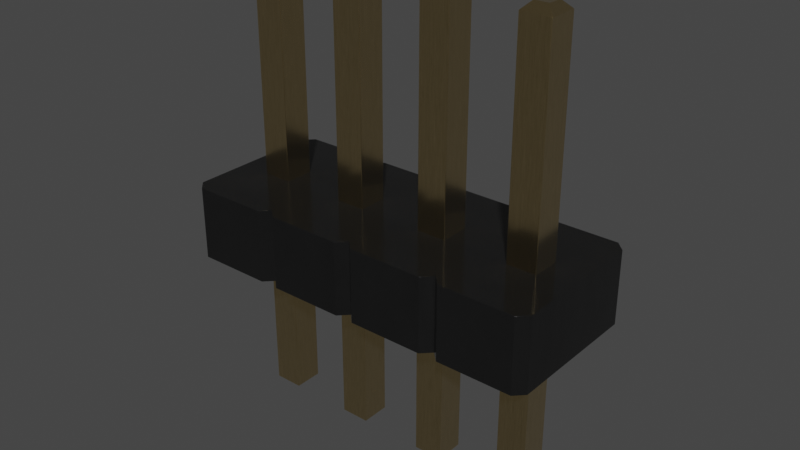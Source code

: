 # Source: PinHeader_1x4_P1.27mm_Drill0.7mm.blend  (saved by Blender 4.1.23; exported with 4.5.12 LTS)
import bpy
from mathutils import Matrix  # noqa: F401  (used for matrix-valued properties, if any)

bpy.ops.wm.read_factory_settings(use_empty=True)
scene = bpy.context.scene
scene.name = 'Scene'

# ---- collections
col_collection = bpy.data.collections.new('Collection'); scene.collection.children.link(col_collection)

# ---- materials (node trees are filled in below, after node groups)
mat_plastic_glossy_black = bpy.data.materials.new('plastic_glossy_black')
mat_plastic_glossy_black.alpha_threshold = 0.0
mat_plastic_glossy_black.use_transparent_shadow = False
mat_plastic_glossy_black.preview_render_type = 'CUBE'
mat_plastic_glossy_black.diffuse_color = (0.001296, 0.002578, 0.001683, 1.0)
mat_plastic_glossy_black.specular_color = (0.01, 0.03, 0.01)
mat_plastic_glossy_black.roughness = 0.5
mat_metal_goldpins_1 = bpy.data.materials.new('metal_goldpins_1')
mat_metal_goldpins_1.alpha_threshold = 0.0
mat_metal_goldpins_1.use_transparent_shadow = False
mat_metal_goldpins_1.preview_render_type = 'CUBE'
mat_metal_goldpins_1.diffuse_color = (0.5, 0.4018, 0.08046, 1.0)
mat_metal_goldpins_1.specular_color = (0.01, 0.05, 0.01)
mat_metal_goldpins_1.roughness = 0.5

# ---- node groups
ng_plastic_glossy_black_node_group = bpy.data.node_groups.new('Plastic_Glossy_Black_Node_Group', 'ShaderNodeTree')
_s = ng_plastic_glossy_black_node_group.interface.new_socket(name='BSDF', in_out='OUTPUT', socket_type='NodeSocketShader')
_s = ng_plastic_glossy_black_node_group.interface.new_socket(name='tmp_viewer', in_out='OUTPUT', socket_type='NodeSocketShader')
_s = ng_plastic_glossy_black_node_group.interface.new_socket(name='Color', in_out='INPUT', socket_type='NodeSocketColor')
_s = ng_plastic_glossy_black_node_group.interface.new_socket(name='Alpha_Value', in_out='INPUT', socket_type='NodeSocketFloat')
_N = ng_plastic_glossy_black_node_group.nodes; _L = ng_plastic_glossy_black_node_group.links
n0 = _N.new('NodeGroupOutput'); n0.name = 'Group Output'; n0.location = (1118, 157)
n1 = _N.new('NodeGroupInput'); n1.name = 'Group Input'; n1.location = (-449, 228)
n2 = _N.new('ShaderNodeBsdfPrincipled'); n2.name = 'Principled BSDF'; n2.location = (762, 54)
n2.distribution = 'GGX'
n2.subsurface_method = 'BURLEY'
n2.inputs[1].default_value = 0.137
n2.inputs[3].default_value = 1.45
n2.inputs[27].default_value = (0.0, 0.0, 0.0, 1.0)
n2.inputs[28].default_value = 1.0
n3 = _N.new('ShaderNodeTexNoise'); n3.name = 'Noise Texture'; n3.location = (-72, -122)
n3.inputs[2].default_value = 3.1
n3.inputs[3].default_value = 5.2
n3.inputs[4].default_value = 0.64
n4 = _N.new('ShaderNodeBump'); n4.name = 'Bump'; n4.location = (266, -336)
n4.inputs[0].default_value = 0.06167
n4.inputs[1].default_value = 0.1
n4.inputs[2].default_value = 1.0
n5 = _N.new('ShaderNodeMapping'); n5.name = 'Mapping'; n5.location = (-267, -126)
n6 = _N.new('ShaderNodeTexCoord'); n6.name = 'Texture Coordinate'; n6.location = (-447, -178)
n7 = _N.new('ShaderNodeMix'); n7.name = 'Mix'; n7.location = (273, 133)
n7.data_type = 'RGBA'
n8 = _N.new('ShaderNodeValue'); n8.name = 'Value'; n8.location = (-465, -33)
n8.outputs[0].default_value = 0.5
n9 = _N.new('ShaderNodeMath'); n9.name = 'Math'; n9.location = (-195, 59)
n9.operation = 'MULTIPLY'
n10 = _N.new('ShaderNodeMix'); n10.name = 'Mix.001'; n10.location = (269, -134)
n10.inputs[3].default_value = 0.3
_L.new(n6.outputs[0], n5.inputs[0])
_L.new(n5.outputs[0], n3.inputs[0])
_L.new(n3.outputs[0], n4.inputs[3])
_L.new(n2.outputs[0], n0.inputs[0])
_L.new(n1.outputs[1], n2.inputs[4])
_L.new(n9.outputs[0], n7.inputs[7])
_L.new(n8.outputs[0], n9.inputs[1])
_L.new(n1.outputs[0], n9.inputs[0])
_L.new(n3.outputs[0], n7.inputs[0])
_L.new(n1.outputs[0], n7.inputs[6])
_L.new(n7.outputs[2], n2.inputs[0])
_L.new(n2.outputs[0], n0.inputs[1])
_L.new(n10.outputs[0], n2.inputs[2])
_L.new(n3.outputs[0], n10.inputs[0])
_L.new(n4.outputs[0], n2.inputs[5])
n0.is_active_output = True

# ---- material node trees
mat_plastic_glossy_black.use_nodes = True; mat_plastic_glossy_black.node_tree.nodes.clear()
_N = mat_plastic_glossy_black.node_tree.nodes; _L = mat_plastic_glossy_black.node_tree.links
n0 = _N.new('ShaderNodeOutputMaterial'); n0.name = 'Material Output'; n0.location = (63, -41)
n1 = _N.new('ShaderNodeGroup'); n1.name = 'Group'; n1.location = (-350, -43)
n1.label = 'Plastic_Glossy_Black'
n1.width = 264
n1.node_tree = ng_plastic_glossy_black_node_group
n2 = _N.new('ShaderNodeRGB'); n2.name = 'RGB'; n2.location = (-662, -19)
n2.label = 'Plastic_Color'
n2.outputs[0].default_value = (0.013, 0.013, 0.013, 1.0)
n3 = _N.new('ShaderNodeValue'); n3.name = 'Value.001'; n3.location = (-664, -214)
n3.label = 'Alpha_Value'
n3.outputs[0].default_value = 1.0
_L.new(n2.outputs[0], n1.inputs[0])
_L.new(n3.outputs[0], n1.inputs[1])
_L.new(n1.outputs[1], n0.inputs[0])
n0.is_active_output = True
mat_metal_goldpins_1.use_nodes = True; mat_metal_goldpins_1.node_tree.nodes.clear()
_N = mat_metal_goldpins_1.node_tree.nodes; _L = mat_metal_goldpins_1.node_tree.links
n0 = _N.new('ShaderNodeOutputMaterial'); n0.name = 'Material Output'; n0.location = (398, 300)
n1 = _N.new('ShaderNodeBsdfPrincipled'); n1.name = 'Principled BSDF'; n1.location = (108, 300)
n1.distribution = 'GGX'
n1.subsurface_method = 'BURLEY'
n1.inputs[1].default_value = 1.0
n1.inputs[2].default_value = 0.1841
n1.inputs[3].default_value = 1.45
n1.inputs[8].default_value = 1.0
n1.inputs[10].default_value = 0.02727
n1.inputs[13].default_value = 0.475
n1.inputs[20].default_value = 0.2891
n1.inputs[24].default_value = 0.03545
n1.inputs[27].default_value = (0.0, 0.0, 0.0, 1.0)
n1.inputs[28].default_value = 1.0
n2 = _N.new('ShaderNodeMapping'); n2.name = 'Mapping'; n2.location = (-783, 233)
n2.vector_type = 'VECTOR'
n2.inputs[3].default_value = (29.8, 40.0, 1.0)
n3 = _N.new('ShaderNodeTexCoord'); n3.name = 'Texture Coordinate'; n3.location = (-1071, 295)
n4 = _N.new('ShaderNodeTexNoise'); n4.name = 'Noise Texture'; n4.location = (-553, 188)
n4.inputs[3].default_value = 13.2
n4.inputs[4].default_value = 0.8833
n4.inputs[8].default_value = 4.0
n5 = _N.new('ShaderNodeValToRGB'); n5.name = 'ColorRamp'; n5.location = (-286, 264)
while len(n5.color_ramp.elements) > 1: n5.color_ramp.elements.remove(n5.color_ramp.elements[-1])
n5.color_ramp.elements[0].position = 0.3295; n5.color_ramp.elements[0].color = (0.9756, 0.7616, 0.4151, 1.0)
_e = n5.color_ramp.elements.new(0.8); _e.color = (0.2997, 0.2211, 0.05513, 1.0)
n6 = _N.new('ShaderNodeMix'); n6.name = 'Mix'; n6.location = (-62, 180)
n6.data_type = 'RGBA'
n6.inputs[0].default_value = 0.02727
n6.inputs[7].default_value = (0.5518, 0.2626, 0.03915, 1.0)
_L.new(n1.outputs[0], n0.inputs[0])
_L.new(n2.outputs[0], n4.inputs[0])
_L.new(n3.outputs[0], n2.inputs[0])
_L.new(n4.outputs[0], n5.inputs[0])
_L.new(n5.outputs[0], n6.inputs[6])
_L.new(n6.outputs[2], n1.inputs[0])
n0.is_active_output = True

# ---- world
world_world = bpy.data.worlds.new('World'); scene.world = world_world
world_world.use_nodes = True; world_world.node_tree.nodes.clear()
_N = world_world.node_tree.nodes; _L = world_world.node_tree.links
n0 = _N.new('ShaderNodeOutputWorld'); n0.name = 'World Output'; n0.location = (300, 300)
n1 = _N.new('ShaderNodeBackground'); n1.name = 'Background'; n1.location = (10, 300)
n1.inputs[0].default_value = (0.05088, 0.05088, 0.05088, 1.0)
_L.new(n1.outputs[0], n0.inputs[0])
n0.is_active_output = True
world_world.color = (0.05088, 0.05088, 0.05088)
world_world.use_sun_shadow = False
world_world.sun_shadow_jitter_overblur = 0.0

# ---- meshes
me_shape_9_indexedfaceset_001 = bpy.data.meshes.new('SHAPE_9_IndexedFaceSet.001')
me_shape_9_indexedfaceset_001.from_pydata([(-0.4134, -0.3, 0.0), (-0.3634, 0.25, 0.3937), (0.3634, 0.25, 0.3937), (-0.3634, 0.25, 0.0), (-0.4134, -0.2, 0.3937), (-0.4134, -0.2, 0.0), (-0.4134, 0.2, 0.0), (0.3634, -1.75, 0.0), (0.4134, -1.3, 0.0), (0.3634, -1.25, 0.0), (0.4134, -1.2, 0.0), (0.4134, -0.7, 0.0), (0.4134, 0.2, 0.0), (0.3634, 0.25, 0.0), (0.07874, -1.579, 0.0), (-0.07874, -1.579, 0.0), (-0.07874, -1.421, 0.0), (0.07874, -0.07874, 0.0), (0.07874, 0.07874, 0.0), (0.07874, -0.5787, 0.0), (-0.4134, 0.2, 0.3937), (-0.3634, -0.25, 0.3937), (-0.4134, -0.3, 0.3937), (0.4134, -1.3, 0.3937), (0.4134, -0.8, 0.3937), (0.3634, -0.75, 0.3937), (0.4134, -0.2, 0.3937), (-0.07874, -1.079, 0.3937), (-0.07874, -1.421, 0.3937), (-0.07874, -0.07874, 0.3937), (-0.07874, -0.4213, 0.3937), (-0.3634, -0.25, 0.0), (0.4134, 0.2, 0.3937), (0.3634, -0.25, 0.3937), (0.4134, -0.2, 0.0), (-0.4134, -0.7, 0.0), (0.4134, -0.3, 0.3937), (0.3634, -0.25, 0.0), (-0.4134, -0.7, 0.3937), (-0.3634, -0.75, 0.3937), (-0.3634, -0.75, 0.0), (0.4134, -0.7, 0.3937), (0.4134, -0.3, 0.0), (-0.4134, -0.8, 0.3937), (-0.4134, -0.8, 0.0), (-0.4134, -1.2, 0.3937), (0.4134, -0.8, 0.0), (0.3634, -0.75, 0.0), (-0.4134, -1.2, 0.0), (-0.3634, -1.25, 0.3937), (-0.3634, -1.25, 0.0), (0.4134, -1.2, 0.3937), (-0.4134, -1.3, 0.0), (-0.4134, -1.3, 0.3937), (0.3634, -1.25, 0.3937), (-0.4134, -1.7, 0.0), (-0.4134, -1.7, 0.3937), (-0.3634, -1.75, 0.3937), (0.4134, -1.7, 0.3937), (-0.3634, -1.75, 0.0), (0.3634, -1.75, 0.3937), (0.4134, -1.7, 0.0), (0.07874, -0.9213, 0.0), (-0.07874, -0.9213, 0.0), (0.07874, -1.079, 0.0), (-0.07874, -1.079, 0.0), (0.07874, -1.421, 0.0), (-0.07874, 0.07874, 0.0), (-0.07874, -0.07874, 0.0), (-0.07874, -0.4213, 0.0), (-0.07874, -0.5787, 0.0), (0.07874, -0.4213, 0.0), (0.07874, -0.9213, 0.3937), (-0.07874, -0.9213, 0.3937), (0.07874, -1.079, 0.3937), (0.07874, -1.421, 0.3937), (0.07874, -1.579, 0.3937), (-0.07874, -1.579, 0.3937), (0.07874, -0.07874, 0.3937), (0.07874, 0.07874, 0.3937), (-0.07874, 0.07874, 0.3937), (-0.07874, -0.5787, 0.3937), (0.07874, -0.5787, 0.3937), (0.07874, -0.4213, 0.3937), (0.07874, -1.579, 0.0), (-0.07874, -1.579, 0.0), (-0.07874, -1.421, 0.0), (0.07874, -0.07874, 0.0), (0.07874, 0.07874, 0.0), (0.07874, -0.5787, 0.0), (-0.07874, -1.079, 0.3937), (-0.07874, -1.421, 0.3937), (-0.07874, -0.07874, 0.3937), (-0.07874, -0.4213, 0.3937), (0.07874, -0.9213, 0.0), (-0.07874, -0.9213, -0.8661), (-0.07874, -0.9213, 0.0), (0.07874, -1.079, -0.8661), (0.07874, -1.079, 0.0), (-0.07874, -1.079, -0.8661), (-0.07874, -1.079, 0.0), (0.07874, -0.9213, -0.8661), (0.07874, -1.579, -0.8661), (0.07874, -1.421, -0.8661), (0.07874, -1.421, 0.0), (-0.07874, 0.07874, 0.0), (-0.07874, -0.07874, -0.8661), (-0.07874, 0.07874, -0.8661), (-0.07874, -0.07874, 0.0), (-0.07874, -0.4213, -0.8661), (-0.07874, -0.4213, 0.0), (-0.07874, -0.5787, 0.0), (0.07874, -0.4213, 0.0), (0.07874, -0.9213, 0.3937), (0.07874, -0.9213, 1.535), (-0.07874, -0.9213, 0.3937), (0.07874, -1.079, 0.3937), (0.07874, -1.579, 1.535), (0.07874, -1.421, 0.3937), (0.07874, -1.421, 1.535), (-0.07874, -1.421, 1.535), (0.07874, -1.579, 0.3937), (-0.07874, -1.579, 0.3937), (-0.07874, -1.579, 1.535), (0.07874, -0.07874, 0.3937), (0.07874, -0.07874, 1.535), (0.07874, 0.07874, 1.535), (0.07874, 0.07874, 0.3937), (-0.07874, 0.07874, 0.3937), (0.07874, -0.4213, 1.535), (-0.07874, -0.5787, 0.3937), (0.07874, -0.5787, 0.3937), (0.07874, -0.4213, 0.3937), (-0.03937, -0.9606, -0.9055), (0.03937, -0.9606, -0.9055), (-0.03937, -1.039, -0.9055), (0.03937, -1.039, -0.9055), (0.03937, -1.539, -0.9055), (-0.07874, -1.421, -0.8661), (-0.03937, -1.461, -0.9055), (-0.07874, -1.579, -0.8661), (0.07874, 0.07874, -0.8661), (-0.03937, 0.03937, -0.9055), (-0.03937, -0.03937, -0.9055), (0.07874, -0.07874, -0.8661), (0.07874, -0.4213, -0.8661), (-0.03937, -0.5394, -0.9055), (-0.03937, -0.4606, -0.9055), (0.03937, -0.5394, -0.9055), (0.07874, -0.5787, -0.8661), (-0.07874, -0.5787, -0.8661), (0.03937, -0.4606, -0.9055), (-0.07874, -1.079, 1.535), (-0.07874, -0.9213, 1.535), (-0.03937, -0.9606, 1.575), (0.07874, -1.079, 1.535), (0.03937, -0.9606, 1.575), (0.03937, -1.461, 1.575), (-0.03937, -1.461, 1.575), (0.03937, -1.539, 1.575), (-0.07874, -0.07874, 1.535), (-0.03937, -0.03937, 1.575), (-0.07874, 0.07874, 1.535), (0.03937, -0.03937, 1.575), (-0.03937, -0.4606, 1.575), (0.03937, -0.4606, 1.575), (-0.07874, -0.4213, 1.535), (-0.03937, -0.5394, 1.575), (0.03937, -0.5394, 1.575), (-0.07874, -0.5787, 1.535), (0.07874, -0.5787, 1.535), (-0.03937, -1.539, -0.9055), (0.03937, -1.461, -0.9055), (0.03937, -0.03937, -0.9055), (0.03937, 0.03937, -0.9055), (-0.03937, -1.039, 1.575), (0.03937, -1.039, 1.575), (-0.03937, -1.539, 1.575), (0.03937, 0.03937, 1.575), (-0.03937, 0.03937, 1.575), (0.07874, -0.07874, 0.9646), (0.07874, 0.07874, 0.9646), (-0.07874, 0.07874, 0.9646), (-0.07874, -0.07874, 0.9646), (-0.07874, -0.4213, 0.9646), (0.07874, -0.4213, 0.9646), (-0.07874, -0.5787, 0.9646), (0.07874, -0.5787, 0.9646), (0.07874, -0.9213, 0.9646), (-0.07874, -0.9213, 0.9646), (-0.07874, -1.079, 0.9646), (0.07874, -1.079, 0.9646), (0.07874, -1.421, 0.9646), (-0.07874, -1.579, 0.9646), (0.07874, -1.579, 0.9646), (-0.07874, -1.421, 0.9646), (0.07874, 0.07874, -0.4331), (0.07874, -0.07874, -0.4331), (-0.07874, 0.07874, -0.4331), (-0.07874, -0.07874, -0.4331), (-0.07874, -0.4213, -0.4331), (0.07874, -0.4213, -0.4331), (-0.07874, -0.5787, -0.4331), (0.07874, -0.5787, -0.4331), (-0.07874, -1.079, -0.4331), (0.07874, -1.079, -0.4331), (-0.07874, -0.9213, -0.4331), (0.07874, -0.9213, -0.4331), (0.07874, -1.421, -0.4331), (0.07874, -1.579, -0.4331), (-0.07874, -1.421, -0.4331), (-0.07874, -1.579, -0.4331)], [], [(2, 3, 13), (15, 55, 59), (16, 50, 52), (53, 55, 52), (7, 14, 15), (7, 15, 59), (61, 14, 7), (65, 48, 50), (65, 50, 16), (63, 40, 44), (58, 8, 61), (9, 66, 8), (9, 64, 66), (10, 64, 9), (70, 35, 40), (70, 40, 63), (69, 31, 0), (23, 9, 8), (47, 62, 46), (47, 19, 62), (11, 19, 47), (68, 5, 31), (68, 31, 69), (67, 3, 6), (56, 59, 55), (83, 41, 82), (37, 17, 71), (37, 71, 42), (34, 17, 37), (13, 3, 67), (13, 18, 12), (13, 67, 18), (77, 57, 56), (28, 53, 49), (38, 40, 35), (60, 77, 76), (60, 57, 77), (58, 60, 76), (27, 49, 45), (27, 28, 49), (73, 43, 39), (24, 47, 46), (49, 52, 50), (54, 23, 75), (54, 75, 74), (51, 54, 74), (81, 39, 38), (81, 73, 39), (30, 22, 21), (25, 11, 47), (54, 10, 9), (25, 24, 72), (25, 72, 82), (41, 25, 82), (29, 21, 4), (29, 30, 21), (80, 20, 1), (60, 61, 7), (45, 50, 48), (33, 83, 78), (33, 36, 83), (26, 33, 78), (51, 46, 10), (2, 80, 1), (2, 32, 79), (2, 79, 80), (33, 34, 37), (1, 6, 3), (21, 0, 31), (64, 16, 66), (32, 78, 79), (57, 7, 59), (8, 14, 61), (36, 37, 42), (43, 48, 44), (41, 42, 11), (19, 42, 71), (32, 13, 12), (24, 74, 72), (19, 63, 62), (48, 63, 44), (5, 67, 6), (46, 64, 10), (69, 35, 70), (23, 76, 75), (73, 82, 72), (17, 69, 71), (39, 44, 40), (20, 5, 6), (28, 56, 53), (26, 12, 34), (4, 31, 5), (22, 35, 0), (80, 4, 20), (55, 16, 52), (73, 45, 43), (28, 74, 75), (12, 17, 34), (30, 38, 22), (78, 30, 29), (2, 1, 3), (53, 56, 55), (58, 23, 8), (23, 54, 9), (56, 57, 59), (83, 36, 41), (38, 39, 40), (24, 25, 47), (49, 53, 52), (25, 41, 11), (54, 51, 10), (60, 58, 61), (45, 49, 50), (51, 24, 46), (33, 26, 34), (1, 20, 6), (21, 22, 0), (64, 65, 16), (32, 26, 78), (57, 60, 7), (8, 66, 14), (36, 33, 37), (43, 45, 48), (41, 36, 42), (19, 11, 42), (32, 2, 13), (24, 51, 74), (19, 70, 63), (48, 65, 63), (5, 68, 67), (46, 62, 64), (69, 0, 35), (23, 58, 76), (73, 81, 82), (17, 68, 69), (39, 43, 44), (20, 4, 5), (28, 77, 56), (26, 32, 12), (4, 21, 31), (22, 38, 35), (80, 29, 4), (55, 15, 16), (73, 27, 45), (28, 27, 74), (12, 18, 17), (30, 81, 38), (78, 83, 30), (167, 165, 168), (143, 174, 142), (125, 161, 163), (135, 134, 133), (164, 129, 165), (146, 109, 150), (168, 129, 170), (175, 153, 154), (144, 174, 173), (179, 126, 178), (143, 107, 106), (170, 167, 168), (211, 84, 209), (155, 175, 176), (172, 102, 103), (135, 95, 99), (171, 102, 137), (157, 117, 159), (154, 114, 156), (145, 148, 149), (148, 150, 149), (145, 147, 151), (204, 98, 205), (161, 178, 163), (101, 136, 97), (177, 157, 159), (178, 125, 163), (160, 179, 161), (141, 142, 174), (167, 166, 164), (103, 139, 172), (139, 140, 171), (136, 99, 97), (176, 114, 155), (158, 119, 157), (123, 158, 177), (173, 106, 144), (175, 156, 176), (186, 170, 187), (183, 125, 180), (193, 117, 194), (190, 155, 191), (171, 172, 139), (130, 187, 131), (101, 133, 134), (140, 209, 102), (122, 194, 121), (185, 129, 166, 184, 93, 110, 200, 109, 145, 201, 112, 132), (181, 126, 162, 182, 128, 105, 198, 107, 141, 196, 88, 127), (106, 197, 144), (90, 191, 116), (99, 205, 97), (92, 180, 124), (95, 101, 207, 94, 113, 188, 114, 153, 189, 115, 96, 206), (160, 183, 92, 108, 199, 106, 107, 198, 105, 128, 182, 162), (117, 177, 159), (150, 203, 149), (146, 151, 147), (202, 89, 203), (199, 87, 197), (167, 164, 165), (143, 173, 174), (125, 160, 161), (135, 136, 134), (164, 166, 129), (146, 147, 109), (168, 165, 129), (175, 152, 153), (144, 141, 174), (179, 162, 126), (143, 142, 107), (170, 169, 167), (211, 85, 84), (208, 104, 118, 192, 119, 120, 195, 91, 86, 210, 138, 103), (155, 152, 175), (172, 137, 102), (135, 133, 95), (171, 140, 102), (157, 119, 117), (154, 153, 114), (145, 151, 148), (148, 146, 150), (145, 109, 147), (204, 100, 98), (161, 179, 178), (101, 134, 136), (177, 158, 157), (178, 126, 125), (160, 162, 179), (141, 107, 142), (167, 169, 166), (103, 138, 139), (139, 138, 140), (136, 135, 99), (176, 156, 114), (158, 120, 119), (123, 120, 158), (173, 143, 106), (175, 154, 156), (186, 169, 170), (183, 160, 125), (205, 98, 116, 191, 155, 114, 188, 113, 94, 207, 101, 97), (193, 123, 117), (169, 186, 130, 111, 202, 150, 109, 200, 110, 93, 184, 166), (209, 84, 121, 194, 117, 119, 192, 118, 104, 208, 103, 102), (197, 87, 124, 180, 125, 126, 181, 127, 88, 196, 141, 144), (187, 170, 129, 185, 132, 112, 201, 145, 149, 203, 89, 131), (190, 152, 155), (171, 137, 172), (85, 211, 140, 138, 210, 86, 91, 195, 120, 123, 193, 122), (130, 186, 187), (101, 95, 133), (140, 211, 209), (122, 193, 194), (106, 199, 197), (90, 190, 191), (99, 204, 205), (92, 183, 180), (117, 123, 177), (150, 202, 203), (146, 148, 151), (202, 111, 89), (199, 108, 87), (108, 92, 124, 87), (100, 90, 116, 98), (111, 130, 131, 89), (85, 122, 121, 84), (100, 204, 99, 95, 206, 96, 115, 189, 153, 152, 190, 90)])
me_shape_9_indexedfaceset_001.polygons.foreach_set('use_smooth', [True] * 276)
me_shape_9_indexedfaceset_001.polygons.foreach_set('material_index', [0, 0, 0, 0, 0, 0, 0, 0, 0, 0, 0, 0, 0, 0, 0, 0, 0, 0, 0, 0, 0, 0, 0, 0, 0, 0, 0, 0, 0, 0, 0, 0, 0, 0, 0, 0, 0, 0, 0, 0, 0, 0, 0, 0, 0, 0, 0, 0, 0, 0, 0, 0, 0, 0, 0, 0, 0, 0, 0, 0, 0, 0, 0, 0, 0, 0, 0, 0, 0, 0, 0, 0, 0, 0, 0, 0, 0, 0, 0, 0, 0, 0, 0, 0, 0, 0, 0, 0, 0, 0, 0, 0, 0, 0, 0, 0, 0, 0, 0, 0, 0, 0, 0, 0, 0, 0, 0, 0, 0, 0, 0, 0, 0, 0, 0, 0, 0, 0, 0, 0, 0, 0, 0, 0, 0, 0, 0, 0, 0, 0, 0, 0, 0, 0, 0, 0, 0, 0, 0, 0, 0, 0, 0, 0, 0, 0, 0, 0, 1, 1, 1, 1, 1, 1, 1, 1, 1, 1, 1, 1, 1, 1, 1, 1, 1, 1, 1, 1, 1, 1, 1, 1, 1, 1, 1, 1, 1, 1, 1, 1, 1, 1, 1, 1, 1, 1, 1, 1, 1, 1, 1, 1, 1, 1, 1, 1, 1, 1, 1, 1, 1, 1, 1, 1, 1, 1, 1, 1, 1, 1, 1, 1, 1, 1, 1, 1, 1, 1, 1, 1, 1, 1, 1, 1, 1, 1, 1, 1, 1, 1, 1, 1, 1, 1, 1, 1, 1, 1, 1, 1, 1, 1, 1, 1, 1, 1, 1, 1, 1, 1, 1, 1, 1, 1, 1, 1, 1, 1, 1, 1, 1, 1, 1, 1, 1, 1, 1, 1, 1, 1, 1, 1, 1, 1, 1, 1])
_k = set([(0, 22), (0, 31), (0, 35), (1, 2), (1, 3), (1, 20), (2, 13), (2, 32), (3, 6), (3, 13), (4, 5), (4, 20), (4, 21), (5, 6), (5, 31), (6, 20), (7, 59), (7, 60), (7, 61), (8, 9), (8, 23), (8, 61), (9, 10), (9, 54), (10, 46), (10, 51), (11, 41), (11, 42), (11, 47), (12, 13), (12, 32), (12, 34), (14, 15), (14, 66), (15, 16), (16, 66), (17, 18), (17, 68), (18, 67), (19, 70), (19, 71), (21, 22), (21, 31), (22, 38), (23, 54), (23, 58), (24, 25), (24, 46), (24, 51), (25, 41), (25, 47), (26, 32), (26, 33), (26, 34), (27, 73), (27, 74), (28, 75), (28, 77), (29, 78), (29, 80), (30, 81), (30, 83), (33, 36), (33, 37), (34, 37), (35, 38), (35, 40), (36, 41), (36, 42), (37, 42), (38, 39), (39, 40), (39, 43), (40, 44), (43, 44), (43, 45), (44, 48), (45, 48), (45, 49), (46, 47), (48, 50), (49, 50), (49, 53), (50, 52), (51, 54), (52, 53), (52, 55), (53, 56), (55, 56), (55, 59), (56, 57), (57, 59), (57, 60), (58, 60), (58, 61), (62, 63), (62, 64), (63, 65), (64, 65), (67, 68), (69, 70), (69, 71), (72, 73), (72, 74), (75, 76), (76, 77), (78, 79), (79, 80), (81, 82), (82, 83), (84, 121), (84, 209), (85, 122), (85, 211), (86, 91), (86, 210), (87, 124), (87, 197), (88, 127), (88, 196), (89, 131), (89, 203), (90, 100), (90, 190), (91, 195), (92, 108), (92, 183), (93, 110), (93, 184), (94, 113), (94, 207), (95, 99), (95, 101), (95, 133), (95, 206), (96, 115), (96, 206), (97, 99), (97, 101), (97, 136), (97, 205), (98, 116), (98, 205), (99, 135), (99, 204), (100, 204), (101, 134), (101, 207), (102, 103), (102, 137), (102, 140), (102, 209), (103, 138), (103, 172), (103, 208), (104, 118), (104, 208), (105, 128), (105, 198), (106, 107), (106, 143), (106, 144), (106, 199), (107, 141), (107, 142), (107, 198), (108, 199), (109, 145), (109, 147), (109, 150), (109, 200), (110, 200), (111, 130), (111, 202), (112, 132), (112, 201), (113, 188), (114, 153), (114, 155), (114, 156), (114, 188), (115, 189), (116, 191), (117, 119), (117, 123), (117, 159), (117, 194), (118, 192), (119, 120), (119, 157), (119, 192), (120, 123), (120, 158), (120, 195), (121, 194), (122, 193), (123, 177), (123, 193), (124, 180), (125, 126), (125, 160), (125, 163), (125, 180), (126, 162), (126, 178), (126, 181), (127, 181), (128, 182), (129, 165), (129, 166), (129, 170), (129, 185), (130, 186), (131, 187), (132, 185), (133, 134), (133, 135), (134, 136), (135, 136), (137, 171), (137, 172), (138, 139), (138, 140), (138, 210), (139, 171), (139, 172), (140, 171), (140, 211), (141, 144), (141, 174), (141, 196), (142, 143), (142, 174), (143, 173), (144, 173), (144, 197), (145, 149), (145, 151), (145, 201), (146, 147), (146, 148), (146, 150), (147, 151), (148, 149), (148, 151), (149, 150), (149, 203), (150, 202), (152, 153), (152, 155), (152, 175), (152, 190), (153, 154), (153, 189), (154, 156), (154, 175), (155, 176), (155, 191), (156, 176), (157, 158), (157, 159), (158, 177), (159, 177), (160, 161), (160, 162), (160, 183), (161, 163), (161, 179), (162, 179), (162, 182), (163, 178), (164, 165), (164, 166), (164, 167), (165, 168), (166, 169), (166, 184), (167, 168), (167, 169), (168, 170), (169, 170), (169, 186), (170, 187), (173, 174), (175, 176), (178, 179)])
me_shape_9_indexedfaceset_001.attributes.new('sharp_edge', 'BOOLEAN', 'EDGE').data.foreach_set('value', [ (min(e.vertices), max(e.vertices)) in _k for e in me_shape_9_indexedfaceset_001.edges])
_uv = me_shape_9_indexedfaceset_001.uv_layers.new(name='UVMap')
_uv.uv.foreach_set('vector', [0.6458, 0.5588, 0.3527, 0.4001, 0.6458, 0.4001, 0.4675, 0.1696, 0.3326, 0.1207, 0.3527, 0.1006, 0.4675, 0.2331, 0.3527, 0.3022, 0.3326, 0.282, 0.282, 0.5588, 0.1207, 0.4001, 0.282, 0.4001, 0.6458, 0.1006, 0.531, 0.1696, 0.4675, 0.1696, 0.6458, 0.1006, 0.4675, 0.1696, 0.3527, 0.1006, 0.6659, 0.1207, 0.531, 0.1696, 0.6458, 0.1006, 0.4675, 0.3712, 0.3326, 0.3223, 0.3527, 0.3022, 0.4675, 0.3712, 0.3527, 0.3022, 0.4675, 0.2331, 0.4675, 0.4347, 0.3527, 0.5038, 0.3326, 0.4836, 0.1207, 0.5588, 0.282, 0.4001, 0.1207, 0.4001, 0.6458, 0.3022, 0.531, 0.2331, 0.6659, 0.282, 0.6458, 0.3022, 0.531, 0.3712, 0.531, 0.2331, 0.6659, 0.3223, 0.531, 0.3712, 0.6458, 0.3022, 0.4675, 0.5728, 0.3326, 0.5239, 0.3527, 0.5038, 0.4675, 0.5728, 0.3527, 0.5038, 0.4675, 0.4347, 0.4675, 0.6363, 0.3527, 0.7053, 0.3326, 0.6852, 0.6659, 0.5588, 0.6458, 0.4001, 0.6659, 0.4001, 0.6458, 0.5038, 0.531, 0.4347, 0.6659, 0.4836, 0.6458, 0.5038, 0.531, 0.5728, 0.531, 0.4347, 0.6659, 0.5239, 0.531, 0.5728, 0.6458, 0.5038, 0.4675, 0.7744, 0.3326, 0.7255, 0.3527, 0.7053, 0.4675, 0.7744, 0.3527, 0.7053, 0.4675, 0.6363, 0.4675, 0.8379, 0.3527, 0.9069, 0.3326, 0.8868, 0.3326, 0.5588, 0.3527, 0.4001, 0.3326, 0.4001, 0.531, 0.6363, 0.6659, 0.5239, 0.531, 0.5728, 0.6458, 0.7053, 0.531, 0.7744, 0.531, 0.6363, 0.6458, 0.7053, 0.531, 0.6363, 0.6659, 0.6852, 0.6659, 0.7255, 0.531, 0.7744, 0.6458, 0.7053, 0.6458, 0.9069, 0.3527, 0.9069, 0.4675, 0.8379, 0.6458, 0.9069, 0.531, 0.8379, 0.6659, 0.8868, 0.6458, 0.9069, 0.4675, 0.8379, 0.531, 0.8379, 0.4675, 0.1696, 0.3527, 0.1006, 0.3326, 0.1207, 0.4675, 0.2331, 0.3326, 0.282, 0.3527, 0.3022, 0.3326, 0.5588, 0.3527, 0.4001, 0.3326, 0.4001, 0.6458, 0.1006, 0.4675, 0.1696, 0.531, 0.1696, 0.6458, 0.1006, 0.3527, 0.1006, 0.4675, 0.1696, 0.6659, 0.1207, 0.6458, 0.1006, 0.531, 0.1696, 0.4675, 0.3712, 0.3527, 0.3022, 0.3326, 0.3223, 0.4675, 0.3712, 0.4675, 0.2331, 0.3527, 0.3022, 0.4675, 0.4347, 0.3326, 0.4836, 0.3527, 0.5038, 0.6659, 0.5588, 0.6458, 0.4001, 0.6659, 0.4001, 0.3527, 0.5588, 0.3326, 0.4001, 0.3527, 0.4001, 0.6458, 0.3022, 0.6659, 0.282, 0.531, 0.2331, 0.6458, 0.3022, 0.531, 0.2331, 0.531, 0.3712, 0.6659, 0.3223, 0.6458, 0.3022, 0.531, 0.3712, 0.4675, 0.5728, 0.3527, 0.5038, 0.3326, 0.5239, 0.4675, 0.5728, 0.4675, 0.4347, 0.3527, 0.5038, 0.4675, 0.6363, 0.3326, 0.6852, 0.3527, 0.7053, 0.6458, 0.5588, 0.6659, 0.4001, 0.6458, 0.4001, 0.6458, 0.5588, 0.6659, 0.4001, 0.6458, 0.4001, 0.6458, 0.5038, 0.6659, 0.4836, 0.531, 0.4347, 0.6458, 0.5038, 0.531, 0.4347, 0.531, 0.5728, 0.6659, 0.5239, 0.6458, 0.5038, 0.531, 0.5728, 0.4675, 0.7744, 0.3527, 0.7053, 0.3326, 0.7255, 0.4675, 0.7744, 0.4675, 0.6363, 0.3527, 0.7053, 0.4675, 0.8379, 0.3326, 0.8868, 0.3527, 0.9069, 0.6458, 0.5588, 0.6659, 0.4001, 0.6458, 0.4001, 0.3326, 0.5588, 0.3527, 0.4001, 0.3326, 0.4001, 0.6458, 0.7053, 0.531, 0.6363, 0.531, 0.7744, 0.6458, 0.7053, 0.6659, 0.6852, 0.531, 0.6363, 0.6659, 0.7255, 0.6458, 0.7053, 0.531, 0.7744, 0.3223, 0.5588, 0.4836, 0.4001, 0.3223, 0.4001, 0.6458, 0.9069, 0.4675, 0.8379, 0.3527, 0.9069, 0.6458, 0.9069, 0.6659, 0.8868, 0.531, 0.8379, 0.6458, 0.9069, 0.531, 0.8379, 0.4675, 0.8379, 0.6458, 0.5588, 0.6659, 0.4001, 0.6458, 0.4001, 0.3527, 0.5588, 0.3326, 0.4001, 0.3527, 0.4001, 0.3527, 0.5588, 0.3326, 0.4001, 0.3527, 0.4001, 0.531, 0.3712, 0.4675, 0.2331, 0.531, 0.2331, 0.6659, 0.8868, 0.531, 0.7744, 0.531, 0.8379, 0.3527, 0.5588, 0.6458, 0.4001, 0.3527, 0.4001, 0.6659, 0.282, 0.531, 0.1696, 0.6659, 0.1207, 0.6659, 0.5588, 0.6458, 0.4001, 0.6659, 0.4001, 0.4836, 0.5588, 0.3223, 0.4001, 0.4836, 0.4001, 0.5239, 0.5588, 0.6852, 0.4001, 0.5239, 0.4001, 0.531, 0.5728, 0.6659, 0.6852, 0.531, 0.6363, 0.6659, 0.5588, 0.6458, 0.4001, 0.6659, 0.4001, 0.6659, 0.4836, 0.531, 0.3712, 0.531, 0.4347, 0.531, 0.5728, 0.4675, 0.4347, 0.531, 0.4347, 0.3326, 0.3223, 0.4675, 0.4347, 0.3326, 0.4836, 0.3326, 0.7255, 0.4675, 0.8379, 0.3326, 0.8868, 0.6659, 0.4836, 0.531, 0.3712, 0.6659, 0.3223, 0.4675, 0.6363, 0.3326, 0.5239, 0.4675, 0.5728, 0.6659, 0.282, 0.531, 0.1696, 0.531, 0.2331, 0.4675, 0.4347, 0.531, 0.5728, 0.531, 0.4347, 0.531, 0.7744, 0.4675, 0.6363, 0.531, 0.6363, 0.3527, 0.5588, 0.3326, 0.4001, 0.3527, 0.4001, 0.8868, 0.5588, 0.7255, 0.4001, 0.8868, 0.4001, 0.4675, 0.2331, 0.3326, 0.1207, 0.3326, 0.282, 0.7255, 0.5588, 0.8868, 0.4001, 0.7255, 0.4001, 0.3326, 0.5588, 0.3527, 0.4001, 0.3326, 0.4001, 0.6852, 0.5588, 0.5239, 0.4001, 0.6852, 0.4001, 0.4675, 0.8379, 0.3326, 0.7255, 0.3326, 0.8868, 0.3326, 0.1207, 0.4675, 0.2331, 0.3326, 0.282, 0.4675, 0.4347, 0.3326, 0.3223, 0.3326, 0.4836, 0.4675, 0.2331, 0.531, 0.3712, 0.531, 0.2331, 0.6659, 0.8868, 0.531, 0.7744, 0.6659, 0.7255, 0.4675, 0.6363, 0.3326, 0.5239, 0.3326, 0.6852, 0.531, 0.7744, 0.4675, 0.6363, 0.4675, 0.7744, 0.6458, 0.5588, 0.3527, 0.5588, 0.3527, 0.4001, 0.282, 0.5588, 0.1207, 0.5588, 0.1207, 0.4001, 0.1207, 0.5588, 0.282, 0.5588, 0.282, 0.4001, 0.6659, 0.5588, 0.6458, 0.5588, 0.6458, 0.4001, 0.3326, 0.5588, 0.3527, 0.5588, 0.3527, 0.4001, 0.531, 0.6363, 0.6659, 0.6852, 0.6659, 0.5239, 0.3326, 0.5588, 0.3527, 0.5588, 0.3527, 0.4001, 0.6659, 0.5588, 0.6458, 0.5588, 0.6458, 0.4001, 0.3527, 0.5588, 0.3326, 0.5588, 0.3326, 0.4001, 0.6458, 0.5588, 0.6659, 0.5588, 0.6659, 0.4001, 0.6458, 0.5588, 0.6659, 0.5588, 0.6659, 0.4001, 0.6458, 0.5588, 0.6659, 0.5588, 0.6659, 0.4001, 0.3326, 0.5588, 0.3527, 0.5588, 0.3527, 0.4001, 0.3223, 0.5588, 0.4836, 0.5588, 0.4836, 0.4001, 0.6458, 0.5588, 0.6659, 0.5588, 0.6659, 0.4001, 0.3527, 0.5588, 0.3326, 0.5588, 0.3326, 0.4001, 0.3527, 0.5588, 0.3326, 0.5588, 0.3326, 0.4001, 0.531, 0.3712, 0.4675, 0.3712, 0.4675, 0.2331, 0.6659, 0.8868, 0.6659, 0.7255, 0.531, 0.7744, 0.3527, 0.5588, 0.6458, 0.5588, 0.6458, 0.4001, 0.6659, 0.282, 0.531, 0.2331, 0.531, 0.1696, 0.6659, 0.5588, 0.6458, 0.5588, 0.6458, 0.4001, 0.4836, 0.5588, 0.3223, 0.5588, 0.3223, 0.4001, 0.5239, 0.5588, 0.6852, 0.5588, 0.6852, 0.4001, 0.531, 0.5728, 0.6659, 0.5239, 0.6659, 0.6852, 0.6659, 0.5588, 0.6458, 0.5588, 0.6458, 0.4001, 0.6659, 0.4836, 0.6659, 0.3223, 0.531, 0.3712, 0.531, 0.5728, 0.4675, 0.5728, 0.4675, 0.4347, 0.3326, 0.3223, 0.4675, 0.3712, 0.4675, 0.4347, 0.3326, 0.7255, 0.4675, 0.7744, 0.4675, 0.8379, 0.6659, 0.4836, 0.531, 0.4347, 0.531, 0.3712, 0.4675, 0.6363, 0.3326, 0.6852, 0.3326, 0.5239, 0.6659, 0.282, 0.6659, 0.1207, 0.531, 0.1696, 0.4675, 0.4347, 0.4675, 0.5728, 0.531, 0.5728, 0.531, 0.7744, 0.4675, 0.7744, 0.4675, 0.6363, 0.3527, 0.5588, 0.3326, 0.5588, 0.3326, 0.4001, 0.8868, 0.5588, 0.7255, 0.5588, 0.7255, 0.4001, 0.4675, 0.2331, 0.4675, 0.1696, 0.3326, 0.1207, 0.7255, 0.5588, 0.8868, 0.5588, 0.8868, 0.4001, 0.3326, 0.5588, 0.3527, 0.5588, 0.3527, 0.4001, 0.6852, 0.5588, 0.5239, 0.5588, 0.5239, 0.4001, 0.4675, 0.8379, 0.4675, 0.7744, 0.3326, 0.7255, 0.3326, 0.1207, 0.4675, 0.1696, 0.4675, 0.2331, 0.4675, 0.4347, 0.4675, 0.3712, 0.3326, 0.3223, 0.4675, 0.2331, 0.4675, 0.3712, 0.531, 0.3712, 0.6659, 0.8868, 0.531, 0.8379, 0.531, 0.7744, 0.4675, 0.6363, 0.4675, 0.5728, 0.3326, 0.5239, 0.531, 0.7744, 0.531, 0.6363, 0.4675, 0.6363, 0.4834, 0.5887, 0.5151, 0.6204, 0.5151, 0.5887, 0.4834, 0.7903, 0.5151, 0.822, 0.4834, 0.822, 0.531, 0.7744, 0.4834, 0.7903, 0.5151, 0.7903, 0.4834, 0.3871, 0.5151, 0.4188, 0.4834, 0.4188, 0.4834, 0.6204, 0.531, 0.6363, 0.5151, 0.6204, 0.4834, 0.5887, 0.4675, 0.6363, 0.4675, 0.5728, 0.5151, 0.5887, 0.531, 0.6363, 0.531, 0.5728, 0.4834, 0.3871, 0.4675, 0.4347, 0.4834, 0.4188, 0.531, 0.7744, 0.5151, 0.822, 0.5151, 0.7903, 0.4834, 0.822, 0.531, 0.8379, 0.5151, 0.822, 0.4834, 0.7903, 0.4675, 0.8379, 0.4675, 0.7744, 0.531, 0.5728, 0.4834, 0.5887, 0.5151, 0.5887, 0.4675, 0.2255, 0.531, 0.4001, 0.531, 0.2255, 0.531, 0.3712, 0.4834, 0.3871, 0.5151, 0.3871, 0.5151, 0.2173, 0.531, 0.1696, 0.531, 0.2331, 0.4834, 0.3871, 0.4675, 0.4347, 0.4675, 0.3712, 0.4834, 0.1855, 0.531, 0.1696, 0.5151, 0.1855, 0.5151, 0.2173, 0.531, 0.1696, 0.5151, 0.1855, 0.4834, 0.4188, 0.531, 0.4347, 0.5151, 0.4188, 0.531, 0.6363, 0.5151, 0.5887, 0.531, 0.5728, 0.5151, 0.5887, 0.4675, 0.5728, 0.531, 0.5728, 0.531, 0.6363, 0.4834, 0.6204, 0.5151, 0.6204, 0.4675, 0.2255, 0.531, 0.4001, 0.531, 0.2255, 0.4834, 0.7903, 0.5151, 0.822, 0.5151, 0.7903, 0.531, 0.4347, 0.5151, 0.3871, 0.531, 0.3712, 0.4834, 0.1855, 0.5151, 0.2173, 0.5151, 0.1855, 0.5151, 0.822, 0.531, 0.7744, 0.5151, 0.7903, 0.4675, 0.7744, 0.4834, 0.822, 0.4834, 0.7903, 0.531, 0.8379, 0.4834, 0.822, 0.5151, 0.822, 0.4834, 0.5887, 0.4675, 0.6363, 0.4834, 0.6204, 0.531, 0.2331, 0.4834, 0.2173, 0.5151, 0.2173, 0.4834, 0.2173, 0.4675, 0.1696, 0.4834, 0.1855, 0.5151, 0.3871, 0.4675, 0.3712, 0.531, 0.3712, 0.5151, 0.3871, 0.531, 0.4347, 0.531, 0.3712, 0.4834, 0.2173, 0.531, 0.2331, 0.5151, 0.2173, 0.4675, 0.1696, 0.4834, 0.2173, 0.4834, 0.1855, 0.5151, 0.7903, 0.4675, 0.7744, 0.531, 0.7744, 0.4834, 0.3871, 0.5151, 0.4188, 0.5151, 0.3871, 0.4675, 0.789, 0.531, 1.019, 0.531, 0.789, 0.4675, 0.789, 0.531, 1.019, 0.531, 0.789, 0.4675, 0.789, 0.531, 1.019, 0.531, 0.789, 0.4675, 0.789, 0.531, 1.019, 0.531, 0.789, 0.4834, 0.1855, 0.5151, 0.2173, 0.4834, 0.2173, 0.4675, 0.5588, 0.531, 0.789, 0.531, 0.5588, 0.531, 0.4347, 0.4834, 0.4188, 0.5151, 0.4188, 0.4675, 0.0509, 0.531, 0.2255, 0.531, 0.0509, 0.4675, 0.5588, 0.531, 0.789, 0.531, 0.5588, 0.531, 0.789, 0.531, 1.019, 0.4675, 1.019, 0.4675, 0.789, 0.4675, 0.5588, 0.4675, 0.4001, 0.4675, 0.2255, 0.4675, 0.0509, 0.531, 0.0509, 0.531, 0.2255, 0.531, 0.4001, 0.531, 0.5588, 0.531, 0.789, 0.531, 1.019, 0.4675, 1.019, 0.4675, 0.789, 0.4675, 0.5588, 0.4675, 0.4001, 0.4675, 0.2255, 0.4675, 0.0509, 0.531, 0.0509, 0.531, 0.2255, 0.531, 0.4001, 0.531, 0.5588, 0.4675, 0.0509, 0.531, 0.2255, 0.531, 0.0509, 0.4675, 0.5588, 0.531, 0.789, 0.531, 0.5588, 0.4675, 0.0509, 0.531, 0.2255, 0.531, 0.0509, 0.4675, 0.5588, 0.531, 0.789, 0.531, 0.5588, 0.4675, 0.0509, 0.531, 0.0509, 0.531, 0.2255, 0.531, 0.4001, 0.531, 0.5588, 0.531, 0.789, 0.531, 1.019, 0.4675, 1.019, 0.4675, 0.789, 0.4675, 0.5588, 0.4675, 0.4001, 0.4675, 0.2255, 0.7744, 1.019, 0.7744, 0.789, 0.7744, 0.5588, 0.7744, 0.4001, 0.7744, 0.2255, 0.7744, 0.0509, 0.8379, 0.0509, 0.8379, 0.2255, 0.8379, 0.4001, 0.8379, 0.5588, 0.8379, 0.789, 0.8379, 1.019, 0.531, 0.1696, 0.4834, 0.1855, 0.5151, 0.1855, 0.4675, 0.0509, 0.531, 0.2255, 0.531, 0.0509, 0.4834, 0.5887, 0.5151, 0.6204, 0.4834, 0.6204, 0.4675, 0.2255, 0.531, 0.4001, 0.531, 0.2255, 0.4675, 0.2255, 0.531, 0.4001, 0.531, 0.2255, 0.4834, 0.5887, 0.4834, 0.6204, 0.5151, 0.6204, 0.4834, 0.7903, 0.5151, 0.7903, 0.5151, 0.822, 0.531, 0.7744, 0.4675, 0.7744, 0.4834, 0.7903, 0.4834, 0.3871, 0.5151, 0.3871, 0.5151, 0.4188, 0.4834, 0.6204, 0.4675, 0.6363, 0.531, 0.6363, 0.4834, 0.5887, 0.4834, 0.6204, 0.4675, 0.6363, 0.5151, 0.5887, 0.5151, 0.6204, 0.531, 0.6363, 0.4834, 0.3871, 0.4675, 0.3712, 0.4675, 0.4347, 0.531, 0.7744, 0.531, 0.8379, 0.5151, 0.822, 0.4834, 0.822, 0.4675, 0.8379, 0.531, 0.8379, 0.4834, 0.7903, 0.4834, 0.822, 0.4675, 0.8379, 0.531, 0.5728, 0.4675, 0.5728, 0.4834, 0.5887, 0.4675, 0.2255, 0.4675, 0.4001, 0.531, 0.4001, 0.531, 0.2255, 0.531, 0.4001, 0.531, 0.5588, 0.531, 0.789, 0.531, 1.019, 0.4675, 1.019, 0.4675, 0.789, 0.4675, 0.5588, 0.4675, 0.4001, 0.4675, 0.2255, 0.4675, 0.0509, 0.531, 0.0509, 0.531, 0.3712, 0.4675, 0.3712, 0.4834, 0.3871, 0.5151, 0.2173, 0.5151, 0.1855, 0.531, 0.1696, 0.4834, 0.3871, 0.4834, 0.4188, 0.4675, 0.4347, 0.4834, 0.1855, 0.4675, 0.1696, 0.531, 0.1696, 0.5151, 0.2173, 0.531, 0.2331, 0.531, 0.1696, 0.4834, 0.4188, 0.4675, 0.4347, 0.531, 0.4347, 0.531, 0.6363, 0.5151, 0.6204, 0.5151, 0.5887, 0.5151, 0.5887, 0.4834, 0.5887, 0.4675, 0.5728, 0.531, 0.6363, 0.4675, 0.6363, 0.4834, 0.6204, 0.4675, 0.2255, 0.4675, 0.4001, 0.531, 0.4001, 0.4834, 0.7903, 0.4834, 0.822, 0.5151, 0.822, 0.531, 0.4347, 0.5151, 0.4188, 0.5151, 0.3871, 0.4834, 0.1855, 0.4834, 0.2173, 0.5151, 0.2173, 0.5151, 0.822, 0.531, 0.8379, 0.531, 0.7744, 0.4675, 0.7744, 0.4675, 0.8379, 0.4834, 0.822, 0.531, 0.8379, 0.4675, 0.8379, 0.4834, 0.822, 0.4834, 0.5887, 0.4675, 0.5728, 0.4675, 0.6363, 0.531, 0.2331, 0.4675, 0.2331, 0.4834, 0.2173, 0.4834, 0.2173, 0.4675, 0.2331, 0.4675, 0.1696, 0.5151, 0.3871, 0.4834, 0.3871, 0.4675, 0.3712, 0.5151, 0.3871, 0.5151, 0.4188, 0.531, 0.4347, 0.4834, 0.2173, 0.4675, 0.2331, 0.531, 0.2331, 0.4675, 0.1696, 0.4675, 0.2331, 0.4834, 0.2173, 0.5151, 0.7903, 0.4834, 0.7903, 0.4675, 0.7744, 0.4834, 0.3871, 0.4834, 0.4188, 0.5151, 0.4188, 0.4675, 0.789, 0.4675, 1.019, 0.531, 1.019, 0.4675, 0.789, 0.4675, 1.019, 0.531, 1.019, 0.3712, 0.2255, 0.3712, 0.4001, 0.3712, 0.5588, 0.3712, 0.789, 0.3712, 1.019, 0.4347, 1.019, 0.4347, 0.789, 0.4347, 0.5588, 0.4347, 0.4001, 0.4347, 0.2255, 0.4347, 0.0509, 0.3712, 0.0509, 0.4675, 0.789, 0.4675, 1.019, 0.531, 1.019, 0.5728, 1.019, 0.5728, 0.789, 0.5728, 0.5588, 0.5728, 0.4001, 0.5728, 0.2255, 0.5728, 0.0509, 0.6363, 0.0509, 0.6363, 0.2255, 0.6363, 0.4001, 0.6363, 0.5588, 0.6363, 0.789, 0.6363, 1.019, 0.1696, 0.2255, 0.1696, 0.4001, 0.1696, 0.5588, 0.1696, 0.789, 0.1696, 1.019, 0.2331, 1.019, 0.2331, 0.789, 0.2331, 0.5588, 0.2331, 0.4001, 0.2331, 0.2255, 0.2331, 0.0509, 0.1696, 0.0509, 0.7744, 0.2255, 0.7744, 0.4001, 0.7744, 0.5588, 0.7744, 0.789, 0.7744, 1.019, 0.8379, 1.019, 0.8379, 0.789, 0.8379, 0.5588, 0.8379, 0.4001, 0.8379, 0.2255, 0.8379, 0.0509, 0.7744, 0.0509, 0.5728, 0.789, 0.5728, 1.019, 0.6363, 1.019, 0.6363, 0.789, 0.6363, 0.5588, 0.6363, 0.4001, 0.6363, 0.2255, 0.6363, 0.0509, 0.5728, 0.0509, 0.5728, 0.2255, 0.5728, 0.4001, 0.5728, 0.5588, 0.4675, 0.789, 0.4675, 1.019, 0.531, 1.019, 0.4834, 0.1855, 0.5151, 0.1855, 0.5151, 0.2173, 0.1696, 0.4001, 0.1696, 0.2255, 0.1696, 0.0509, 0.2331, 0.0509, 0.2331, 0.2255, 0.2331, 0.4001, 0.2331, 0.5588, 0.2331, 0.789, 0.2331, 1.019, 0.1696, 1.019, 0.1696, 0.789, 0.1696, 0.5588, 0.4675, 0.5588, 0.4675, 0.789, 0.531, 0.789, 0.531, 0.4347, 0.4675, 0.4347, 0.4834, 0.4188, 0.4675, 0.0509, 0.4675, 0.2255, 0.531, 0.2255, 0.4675, 0.5588, 0.4675, 0.789, 0.531, 0.789, 0.4675, 0.0509, 0.4675, 0.2255, 0.531, 0.2255, 0.4675, 0.5588, 0.4675, 0.789, 0.531, 0.789, 0.4675, 0.0509, 0.4675, 0.2255, 0.531, 0.2255, 0.4675, 0.5588, 0.4675, 0.789, 0.531, 0.789, 0.531, 0.1696, 0.4675, 0.1696, 0.4834, 0.1855, 0.4675, 0.0509, 0.4675, 0.2255, 0.531, 0.2255, 0.4834, 0.5887, 0.5151, 0.5887, 0.5151, 0.6204, 0.4675, 0.2255, 0.4675, 0.4001, 0.531, 0.4001, 0.4675, 0.2255, 0.4675, 0.4001, 0.531, 0.4001, 0.4675, 0.4001, 0.4675, 0.5588, 0.531, 0.5588, 0.531, 0.4001, 0.4675, 0.4001, 0.4675, 0.5588, 0.531, 0.5588, 0.531, 0.4001, 0.4675, 0.4001, 0.4675, 0.5588, 0.531, 0.5588, 0.531, 0.4001, 0.4675, 0.4001, 0.4675, 0.5588, 0.531, 0.5588, 0.531, 0.4001, 0.3712, 0.4001, 0.3712, 0.2255, 0.3712, 0.0509, 0.4347, 0.0509, 0.4347, 0.2255, 0.4347, 0.4001, 0.4347, 0.5588, 0.4347, 0.789, 0.4347, 1.019, 0.3712, 1.019, 0.3712, 0.789, 0.3712, 0.5588])
me_shape_9_indexedfaceset_001.materials.append(mat_plastic_glossy_black)
me_shape_9_indexedfaceset_001.materials.append(mat_metal_goldpins_1)
me_shape_9_indexedfaceset_001.update()
me_shape_9_indexedfaceset_001.normals_split_custom_set([tuple(v) for v in zip(*[iter([0.0, -1.0, 0.0, 0.0, -1.0, 0.0, 0.0, -1.0, 0.0, 0.0, 0.0, 1.0, 0.0, 0.0, 1.0, 0.0, 0.0, 1.0, 0.0, 0.0, 1.0, 0.0, 0.0, 1.0, 0.0, 0.0, 1.0, 1.0, 0.0, 0.0, 1.0, 0.0, 0.0, 1.0, 0.0, 0.0, 0.0, 0.0, 1.0, 0.0, 0.0, 1.0, 0.0, 0.0, 1.0, 0.0, 0.0, 1.0, 0.0, 0.0, 1.0, 0.0, 0.0, 1.0, 0.0, 0.0, 1.0, 0.0, 0.0, 1.0, 0.0, 0.0, 1.0, 0.0, 0.0, 1.0, 0.0, 0.0, 1.0, 0.0, 0.0, 1.0, 0.0, 0.0, 1.0, 0.0, 0.0, 1.0, 0.0, 0.0, 1.0, 0.0, 0.0, 1.0, 0.0, 0.0, 1.0, 0.0, 0.0, 1.0, -1.0, 0.0, 0.0, -1.0, 0.0, 0.0, -1.0, 0.0, 0.0, 0.0, 0.0, 1.0, 0.0, 0.0, 1.0, 0.0, 0.0, 1.0, 0.0, 0.0, 1.0, 0.0, 0.0, 1.0, 0.0, 0.0, 1.0, 0.0, 0.0, 1.0, 0.0, 0.0, 1.0, 0.0, 0.0, 1.0, 0.0, 0.0, 1.0, 0.0, 0.0, 1.0, 0.0, 0.0, 1.0, 0.0, 0.0, 1.0, 0.0, 0.0, 1.0, 0.0, 0.0, 1.0, 0.0, 0.0, 1.0, 0.0, 0.0, 1.0, 0.0, 0.0, 1.0, -0.7071, -0.7071, 0.0, -0.7071, -0.7071, 0.0, -0.7071, -0.7071, 0.0, 0.0, 0.0, 1.0, 0.0, 0.0, 1.0, 0.0, 0.0, 1.0, 0.0, 0.0, 1.0, 0.0, 0.0, 1.0, 0.0, 0.0, 1.0, 0.0, 0.0, 1.0, 0.0, 0.0, 1.0, 0.0, 0.0, 1.0, 0.0, 0.0, 1.0, 0.0, 0.0, 1.0, 0.0, 0.0, 1.0, 0.0, 0.0, 1.0, 0.0, 0.0, 1.0, 0.0, 0.0, 1.0, 0.0, 0.0, 1.0, 0.0, 0.0, 1.0, 0.0, 0.0, 1.0, 0.7071, 0.7071, 0.0, 0.7071, 0.7071, 0.0, 0.7071, 0.7071, 0.0, 2.629e-08, 0.0, -1.0, 2.081e-08, 0.0, -1.0, 5.756e-08, 0.0, -1.0, 0.0, 0.0, 1.0, 0.0, 0.0, 1.0, 0.0, 0.0, 1.0, 0.0, 0.0, 1.0, 0.0, 0.0, 1.0, 0.0, 0.0, 1.0, 0.0, 0.0, 1.0, 0.0, 0.0, 1.0, 0.0, 0.0, 1.0, 0.0, 0.0, 1.0, 0.0, 0.0, 1.0, 0.0, 0.0, 1.0, 0.0, 0.0, 1.0, 0.0, 0.0, 1.0, 0.0, 0.0, 1.0, 0.0, 0.0, 1.0, 0.0, 0.0, 1.0, 0.0, 0.0, 1.0, 6.727e-09, 0.0, -1.0, 1.259e-07, 0.0, -1.0, 7.859e-08, 0.0, -1.0, 6.727e-09, 0.0, -1.0, 7.859e-08, 0.0, -1.0, 1.259e-07, 0.0, -1.0, 0.7071, 0.7071, 0.0, 0.7071, 0.7071, 0.0, 0.7071, 0.7071, 0.0, 0.0, 0.0, -1.0, 6.727e-09, 0.0, -1.0, 0.0, 0.0, -1.0, 0.0, 0.0, -1.0, 1.259e-07, 0.0, -1.0, 6.727e-09, 0.0, -1.0, 0.0, 0.0, -1.0, 0.0, 0.0, -1.0, 0.0, 0.0, -1.0, 6.727e-09, 0.0, -1.0, 1.259e-07, 0.0, -1.0, 7.859e-08, 0.0, -1.0, 6.727e-09, 0.0, -1.0, 6.727e-09, 0.0, -1.0, 1.259e-07, 0.0, -1.0, 6.727e-09, 0.0, -1.0, 7.859e-08, 0.0, -1.0, 1.259e-07, 0.0, -1.0, -0.7071, -0.7071, 0.0, -0.7071, -0.7071, 0.0, -0.7071, -0.7071, 0.0, 0.7071, -0.7071, 0.0, 0.7071, -0.7071, 0.0, 0.7071, -0.7071, 0.0, 0.0, 0.0, -1.0, 0.0, 0.0, -1.0, 0.0, 0.0, -1.0, 0.0, 0.0, -1.0, 0.0, 0.0, -1.0, 2.462e-08, 0.0, -1.0, 5.779e-08, 0.0, -1.0, 0.0, 0.0, -1.0, 2.462e-08, 0.0, -1.0, -5.083e-08, 0.0, -1.0, 1.259e-07, 0.0, -1.0, 5.777e-08, 0.0, -1.0, -5.083e-08, 0.0, -1.0, 6.727e-09, 0.0, -1.0, 1.259e-07, 0.0, -1.0, -1.956e-08, 0.0, -1.0, 7.859e-08, 0.0, -1.0, 3.146e-07, 0.0, -1.0, -0.7071, 0.7071, 0.0, -0.7071, 0.7071, 0.0, -0.7071, 0.7071, 0.0, -0.7071, 0.7071, 0.0, -0.7071, 0.7071, 0.0, -0.7071, 0.7071, 0.0, 0.0, 0.0, -1.0, 4.14e-08, 0.0, -1.0, 0.0, 0.0, -1.0, 0.0, 0.0, -1.0, 0.0, 0.0, -1.0, 5.756e-08, 0.0, -1.0, 2.081e-08, 0.0, -1.0, 0.0, 0.0, -1.0, 5.756e-08, 0.0, -1.0, -3.065e-08, 0.0, -1.0, 3.146e-07, 0.0, -1.0, 2.935e-07, 0.0, -1.0, -3.065e-08, 0.0, -1.0, -1.956e-08, 0.0, -1.0, 3.146e-07, 0.0, -1.0, 6.153e-10, 0.0, -1.0, 3.143e-07, 0.0, -1.0, 5.034e-07, 0.0, -1.0, -0.7071, 0.7071, 0.0, -0.7071, 0.7071, 0.0, -0.7071, 0.7071, 0.0, 0.7071, 0.7071, 0.0, 0.7071, 0.7071, 0.0, 0.7071, 0.7071, 0.0, -2.517e-07, 0.0, -1.0, 2.629e-08, 0.0, -1.0, -6.153e-10, 0.0, -1.0, -2.517e-07, 0.0, -1.0, 0.0, 0.0, -1.0, 2.629e-08, 0.0, -1.0, -3.143e-07, 0.0, -1.0, -2.517e-07, 0.0, -1.0, -6.153e-10, 0.0, -1.0, -1.0, 0.0, 0.0, -1.0, 0.0, 0.0, -1.0, 0.0, 0.0, -5.034e-07, 0.0, -1.0, 6.153e-10, 0.0, -1.0, 5.034e-07, 0.0, -1.0, -5.034e-07, 0.0, -1.0, -2.935e-07, 0.0, -1.0, 3.065e-08, 0.0, -1.0, -5.034e-07, 0.0, -1.0, 3.065e-08, 0.0, -1.0, 6.153e-10, 0.0, -1.0, -0.7071, 0.7071, 0.0, -0.7071, 0.7071, 0.0, -0.7071, 0.7071, 0.0, 0.7071, -0.7071, 0.0, 0.7071, -0.7071, 0.0, 0.7071, -0.7071, 0.0, 0.7071, -0.7071, 0.0, 0.7071, -0.7071, 0.0, 0.7071, -0.7071, 0.0, 0.0, 0.0, 1.0, 0.0, 0.0, 1.0, 0.0, 0.0, 1.0, -2.935e-07, 0.0, -1.0, -6.153e-10, 0.0, -1.0, 3.065e-08, 0.0, -1.0, 0.0, 1.0, 0.0, 0.0, 1.0, 0.0, 0.0, 1.0, 0.0, 0.0, 0.0, 1.0, 0.0, 0.0, 1.0, 0.0, 0.0, 1.0, -0.7071, -0.7071, 0.0, -0.7071, -0.7071, 0.0, -0.7071, -0.7071, 0.0, 1.0, 0.0, 0.0, 1.0, 0.0, 0.0, 1.0, 0.0, 0.0, -1.0, 0.0, 0.0, -1.0, 0.0, 0.0, -1.0, 0.0, 0.0, 0.0, 0.0, 1.0, 0.0, 0.0, 1.0, 0.0, 0.0, 1.0, -0.7071, -0.7071, 0.0, -0.7071, -0.7071, 0.0, -0.7071, -0.7071, 0.0, 4.14e-08, 0.0, -1.0, 2.462e-08, 0.0, -1.0, 0.0, 0.0, -1.0, 0.0, 0.0, 1.0, 0.0, 0.0, 1.0, 0.0, 0.0, 1.0, 0.0, 0.0, 1.0, 0.0, 0.0, 1.0, 0.0, 0.0, 1.0, 0.0, 0.0, 1.0, 0.0, 0.0, 1.0, 0.0, 0.0, 1.0, 0.0, 0.0, 1.0, 0.0, 0.0, 1.0, 0.0, 0.0, 1.0, 0.0, 0.0, 1.0, 0.0, 0.0, 1.0, 0.0, 0.0, 1.0, 0.0, 0.0, -1.0, 0.0, 0.0, -1.0, 0.0, 0.0, -1.0, 6.727e-09, 0.0, -1.0, 5.756e-08, 0.0, -1.0, 0.0, 0.0, -1.0, 0.0, 0.0, 1.0, 0.0, 0.0, 1.0, 0.0, 0.0, 1.0, 0.7071, -0.7071, 0.0, 0.7071, -0.7071, 0.0, 0.7071, -0.7071, 0.0, 1.0, 0.0, 0.0, 1.0, 0.0, 0.0, 1.0, 0.0, 0.0, 6.727e-09, 0.0, -1.0, 7.859e-08, 0.0, -1.0, 7.859e-08, 0.0, -1.0, -1.0, 0.0, 0.0, -1.0, 0.0, 0.0, -1.0, 0.0, 0.0, 0.7071, 0.7071, 0.0, 0.7071, 0.7071, 0.0, 0.7071, 0.7071, 0.0, 1.0, 0.0, 0.0, 1.0, 0.0, 0.0, 1.0, 0.0, 0.0, 6.153e-10, 0.0, -1.0, 2.935e-07, 0.0, -1.0, 3.143e-07, 0.0, -1.0, 0.0, 0.0, 1.0, 0.0, 0.0, 1.0, 0.0, 0.0, 1.0, 6.727e-09, 0.0, -1.0, 7.859e-08, 0.0, -1.0, 7.859e-08, 0.0, -1.0, 6.727e-09, 0.0, -1.0, 2.462e-08, 0.0, -1.0, 0.0, 0.0, -1.0, 0.0, 0.0, 1.0, 0.0, 0.0, 1.0, 0.0, 0.0, 1.0, -1.956e-08, 0.0, -1.0, 5.777e-08, 0.0, -1.0, 7.859e-08, 0.0, -1.0, -6.153e-10, 0.0, -1.0, -1.956e-08, 0.0, -1.0, -3.065e-08, 0.0, -1.0, 0.0, -1.0, 0.0, 0.0, -1.0, 0.0, 0.0, -1.0, 0.0, 1.0, 0.0, 0.0, 1.0, 0.0, 0.0, 1.0, 0.0, 0.0, -1.0, 0.0, 0.0, -1.0, 0.0, 0.0, -1.0, 0.0, 0.0, -0.7071, -0.7071, 0.0, -0.7071, -0.7071, 0.0, -0.7071, -0.7071, 0.0, 0.7071, 0.7071, 0.0, 0.7071, 0.7071, 0.0, 0.7071, 0.7071, 0.0, 2.629e-08, 0.0, -1.0, 0.0, 0.0, -1.0, 2.081e-08, 0.0, -1.0, 0.7071, 0.7071, 0.0, 0.7071, 0.7071, 0.0, 0.7071, 0.7071, 0.0, -0.7071, -0.7071, 0.0, -0.7071, -0.7071, 0.0, -0.7071, -0.7071, 0.0, 0.7071, -0.7071, 0.0, 0.7071, -0.7071, 0.0, 0.7071, -0.7071, 0.0, -0.7071, 0.7071, 0.0, -0.7071, 0.7071, 0.0, -0.7071, 0.7071, 0.0, -0.7071, 0.7071, 0.0, -0.7071, 0.7071, 0.0, -0.7071, 0.7071, 0.0, -0.7071, 0.7071, 0.0, -0.7071, 0.7071, 0.0, -0.7071, 0.7071, 0.0, 0.7071, 0.7071, 0.0, 0.7071, 0.7071, 0.0, 0.7071, 0.7071, 0.0, -1.0, 0.0, 0.0, -1.0, 0.0, 0.0, -1.0, 0.0, 0.0, -0.7071, 0.7071, 0.0, -0.7071, 0.7071, 0.0, -0.7071, 0.7071, 0.0, 0.7071, -0.7071, 0.0, 0.7071, -0.7071, 0.0, 0.7071, -0.7071, 0.0, 0.7071, -0.7071, 0.0, 0.7071, -0.7071, 0.0, 0.7071, -0.7071, 0.0, 0.0, 0.0, 1.0, 0.0, 0.0, 1.0, 0.0, 0.0, 1.0, -2.935e-07, 0.0, -1.0, -3.143e-07, 0.0, -1.0, -6.153e-10, 0.0, -1.0, 0.0, 1.0, 0.0, 0.0, 1.0, 0.0, 0.0, 1.0, 0.0, 0.0, 0.0, 1.0, 0.0, 0.0, 1.0, 0.0, 0.0, 1.0, -0.7071, -0.7071, 0.0, -0.7071, -0.7071, 0.0, -0.7071, -0.7071, 0.0, 1.0, 0.0, 0.0, 1.0, 0.0, 0.0, 1.0, 0.0, 0.0, -1.0, 0.0, 0.0, -1.0, 0.0, 0.0, -1.0, 0.0, 0.0, 0.0, 0.0, 1.0, 0.0, 0.0, 1.0, 0.0, 0.0, 1.0, -0.7071, -0.7071, 0.0, -0.7071, -0.7071, 0.0, -0.7071, -0.7071, 0.0, 4.14e-08, 0.0, -1.0, 5.779e-08, 0.0, -1.0, 2.462e-08, 0.0, -1.0, 0.0, 0.0, 1.0, 0.0, 0.0, 1.0, 0.0, 0.0, 1.0, 0.0, 0.0, 1.0, 0.0, 0.0, 1.0, 0.0, 0.0, 1.0, 0.0, 0.0, 1.0, 0.0, 0.0, 1.0, 0.0, 0.0, 1.0, 0.0, 0.0, 1.0, 0.0, 0.0, 1.0, 0.0, 0.0, 1.0, 0.0, 0.0, 1.0, 0.0, 0.0, 1.0, 0.0, 0.0, 1.0, 0.0, 0.0, -1.0, 0.0, 0.0, -1.0, 0.0, 0.0, -1.0, 6.727e-09, 0.0, -1.0, -5.083e-08, 0.0, -1.0, 5.756e-08, 0.0, -1.0, 0.0, 0.0, 1.0, 0.0, 0.0, 1.0, 0.0, 0.0, 1.0, 0.7071, -0.7071, 0.0, 0.7071, -0.7071, 0.0, 0.7071, -0.7071, 0.0, 1.0, 0.0, 0.0, 1.0, 0.0, 0.0, 1.0, 0.0, 0.0, 6.727e-09, 0.0, -1.0, 6.727e-09, 0.0, -1.0, 7.859e-08, 0.0, -1.0, -1.0, 0.0, 0.0, -1.0, 0.0, 0.0, -1.0, 0.0, 0.0, 0.7071, 0.7071, 0.0, 0.7071, 0.7071, 0.0, 0.7071, 0.7071, 0.0, 1.0, 0.0, 0.0, 1.0, 0.0, 0.0, 1.0, 0.0, 0.0, 6.153e-10, 0.0, -1.0, -3.065e-08, 0.0, -1.0, 2.935e-07, 0.0, -1.0, 0.0, 0.0, 1.0, 0.0, 0.0, 1.0, 0.0, 0.0, 1.0, 6.727e-09, 0.0, -1.0, 6.727e-09, 0.0, -1.0, 7.859e-08, 0.0, -1.0, 6.727e-09, 0.0, -1.0, 6.727e-09, 0.0, -1.0, 2.462e-08, 0.0, -1.0, 0.0, 0.0, 1.0, 0.0, 0.0, 1.0, 0.0, 0.0, 1.0, -1.956e-08, 0.0, -1.0, -5.083e-08, 0.0, -1.0, 5.777e-08, 0.0, -1.0, -6.153e-10, 0.0, -1.0, 2.629e-08, 0.0, -1.0, -1.956e-08, 0.0, -1.0, 0.0, 0.0, -1.0, 0.0, 0.0, -1.0, 0.0, 0.0, -1.0, 0.0, 0.0, 1.0, 0.0, 0.0, 1.0, 0.0, 0.0, 1.0, 0.0, 0.7071, -0.7071, 0.0, 0.7071, -0.7071, 0.0, 0.7071, -0.7071, 0.0, 0.0, 1.0, 0.0, 0.0, 1.0, 0.0, 0.0, 1.0, 0.0, -0.7071, -0.7071, 0.0, -0.7071, -0.7071, 0.0, -0.7071, -0.7071, 0.7071, 0.0, 0.7071, 0.7071, 0.0, 0.7071, 0.7071, 0.0, 0.7071, -0.7071, 0.0, -0.7071, -0.7071, 0.0, -0.7071, -0.7071, 0.0, -0.7071, 0.7071, 0.0, -0.7071, 0.7071, 0.0, -0.7071, 0.7071, 0.0, -0.7071, -0.7071, 0.0, 0.7071, -0.7071, 0.0, 0.7071, -0.7071, 0.0, 0.7071, 0.0, -0.7071, -0.7071, 0.0, -0.7071, -0.7071, 0.0, -0.7071, -0.7071, 0.7071, 0.0, 0.7071, 0.7071, 0.0, 0.7071, 0.7071, 0.0, 0.7071, 0.0, 0.7071, -0.7071, 0.0, 0.7071, -0.7071, 0.0, 0.7071, -0.7071, 0.0, 1.0, 0.0, 0.0, 1.0, 0.0, 0.0, 1.0, 0.0, 0.0, 0.7071, -0.7071, 0.0, 0.7071, -0.7071, 0.0, 0.7071, -0.7071, -0.7071, 0.0, 0.7071, -0.7071, 0.0, 0.7071, -0.7071, 0.0, 0.7071, 0.7071, 0.0, 0.7071, 0.7071, 0.0, 0.7071, 0.7071, 0.0, 0.7071, 0.0, 0.7071, 0.7071, 0.0, 0.7071, 0.7071, 0.0, 0.7071, 0.7071, -0.7071, 0.0, -0.7071, -0.7071, 0.0, -0.7071, -0.7071, 0.0, -0.7071, 0.0, -0.7071, -0.7071, 0.0, -0.7071, -0.7071, 0.0, -0.7071, -0.7071, -0.7071, 0.0, 0.7071, -0.7071, 0.0, 0.7071, -0.7071, 0.0, 0.7071, 0.0, 0.7071, 0.7071, 0.0, 0.7071, 0.7071, 0.0, 0.7071, 0.7071, 0.0, -0.7071, 0.7071, 0.0, -0.7071, 0.7071, 0.0, -0.7071, 0.7071, 0.0, 1.0, 0.0, 0.0, 1.0, 0.0, 0.0, 1.0, 0.0, 0.0, 0.0, -1.0, 0.0, 0.0, -1.0, 0.0, 0.0, -1.0, -0.7071, 0.0, 0.7071, -0.7071, 0.0, 0.7071, -0.7071, 0.0, 0.7071, 0.0, 0.0, -1.0, 0.0, 0.0, -1.0, 0.0, 0.0, -1.0, -0.7071, 0.0, -0.7071, -0.7071, 0.0, -0.7071, -0.7071, 0.0, -0.7071, 0.7071, 0.0, -0.7071, 0.7071, 0.0, -0.7071, 0.7071, 0.0, -0.7071, 0.0, -0.7071, 0.7071, 0.0, -0.7071, 0.7071, 0.0, -0.7071, 0.7071, 0.7071, 0.0, -0.7071, 0.7071, 0.0, -0.7071, 0.7071, 0.0, -0.7071, 0.0, -0.7071, 0.7071, 0.0, -0.7071, 0.7071, 0.0, -0.7071, 0.7071, 0.7071, 0.0, 0.7071, 0.7071, 0.0, 0.7071, 0.7071, 0.0, 0.7071, 0.0, 0.7071, 0.7071, 0.0, 0.7071, 0.7071, 0.0, 0.7071, 0.7071, -0.7071, 0.0, -0.7071, -0.7071, 0.0, -0.7071, -0.7071, 0.0, -0.7071, 0.0, -0.7071, -0.7071, 0.0, -0.7071, -0.7071, 0.0, -0.7071, -0.7071, 0.7071, 0.0, -0.7071, 0.7071, 0.0, -0.7071, 0.7071, 0.0, -0.7071, 0.0, 0.7071, 0.7071, 0.0, 0.7071, 0.7071, 0.0, 0.7071, 0.7071, 0.0, 0.0, -1.0, 0.0, 0.0, -1.0, 0.0, 0.0, -1.0, 0.0, 1.0, 0.0, 0.0, 1.0, 0.0, 0.0, 1.0, 0.0, 0.0, 1.0, 0.0, 0.0, 1.0, 0.0, 0.0, 1.0, 0.0, 0.0, 1.0, 0.0, 0.0, 1.0, 0.0, 0.0, 1.0, 0.0, 0.0, 1.0, 0.0, 0.0, 1.0, 0.0, 0.0, 1.0, 0.0, 0.0, 0.0, 1.0, 0.0, 0.0, 1.0, 0.0, 0.0, 1.0, 0.0, 1.0, 0.0, 0.0, 1.0, 0.0, 0.0, 1.0, 0.0, 0.0, -0.7071, 0.7071, 0.0, -0.7071, 0.7071, 0.0, -0.7071, 0.7071, 0.0, 1.0, 0.0, 0.0, 1.0, 0.0, 0.0, 1.0, 0.0, 0.0, 1.0, 0.0, 0.0, 1.0, 0.0, 0.0, 1.0, 0.0, 0.0, -1.0, 0.0, 0.0, -1.0, 0.0, 0.0, -1.0, 0.0, 0.0, -1.0, 0.0, 0.0, -1.0, 0.0, 0.0, -1.0, 0.0, 0.0, -1.0, 0.0, 0.0, -1.0, 0.0, 0.0, -1.0, 0.0, 0.0, -1.0, 0.0, 0.0, -1.0, 0.0, 0.0, -1.0, 0.0, 0.0, -1.0, 0.0, 0.0, -1.0, 0.0, 0.0, -1.0, 0.0, 0.0, -1.0, 0.0, 0.0, -1.0, 0.0, 0.0, -1.0, 0.0, 0.0, -1.0, 0.0, 0.0, -1.0, 0.0, 0.0, -1.0, 0.0, 0.0, -1.0, 0.0, 0.0, -1.0, 0.0, 0.0, -1.0, 0.0, 0.0, 1.0, 0.0, 0.0, 1.0, 0.0, 0.0, 1.0, 0.0, 0.0, 1.0, 0.0, 0.0, 1.0, 0.0, 0.0, 1.0, 0.0, 0.0, 1.0, 0.0, 0.0, 1.0, 0.0, 0.0, 1.0, 0.0, 0.0, 1.0, 0.0, 0.0, 1.0, 0.0, 0.0, 1.0, 0.0, 0.0, -1.0, 0.0, 0.0, -1.0, 0.0, 0.0, -1.0, 0.0, 0.0, -1.0, 0.0, 0.0, -1.0, 0.0, 0.0, -1.0, 0.0, 0.0, -1.0, 0.0, 0.0, -1.0, 0.0, 0.0, -1.0, 0.0, 0.0, -1.0, 0.0, 0.0, -1.0, 0.0, 0.0, -1.0, 0.0, 1.0, -2.955e-08, 0.0, 1.0, -2.955e-08, 0.0, 1.0, -2.955e-08, 0.0, 1.0, -2.955e-08, 0.0, 1.0, -2.955e-08, 0.0, 1.0, -2.955e-08, 0.0, 1.0, -2.955e-08, 0.0, 1.0, -2.955e-08, 0.0, 1.0, -2.955e-08, 0.0, 1.0, -2.955e-08, 0.0, 1.0, -2.955e-08, 0.0, 1.0, -2.955e-08, 0.0, 0.0, 0.7071, -0.7071, 0.0, 0.7071, -0.7071, 0.0, 0.7071, -0.7071, 0.0, 1.0, 0.0, 0.0, 1.0, 0.0, 0.0, 1.0, 0.0, 0.0, 0.0, 1.0, 0.0, 0.0, 1.0, 0.0, 0.0, 1.0, 0.0, 1.0, 0.0, 0.0, 1.0, 0.0, 0.0, 1.0, 0.0, 0.0, 1.0, 0.0, 0.0, 1.0, 0.0, 0.0, 1.0, 0.0, 0.0, 0.0, -1.0, 0.0, 0.0, -1.0, 0.0, 0.0, -1.0, 0.0, 0.0, 1.0, 0.0, 0.0, 1.0, 0.0, 0.0, 1.0, 0.0, 0.7071, -0.7071, 0.0, 0.7071, -0.7071, 0.0, 0.7071, -0.7071, 0.0, 0.0, 1.0, 0.0, 0.0, 1.0, 0.0, 0.0, 1.0, 0.0, -0.7071, -0.7071, 0.0, -0.7071, -0.7071, 0.0, -0.7071, -0.7071, 0.7071, 0.0, 0.7071, 0.7071, 0.0, 0.7071, 0.7071, 0.0, 0.7071, -0.7071, 0.0, -0.7071, -0.7071, 0.0, -0.7071, -0.7071, 0.0, -0.7071, 0.7071, 0.0, -0.7071, 0.7071, 0.0, -0.7071, 0.7071, 0.0, -0.7071, -0.7071, 0.0, 0.7071, -0.7071, 0.0, 0.7071, -0.7071, 0.0, 0.7071, 0.0, -0.7071, -0.7071, 0.0, -0.7071, -0.7071, 0.0, -0.7071, -0.7071, 0.7071, 0.0, 0.7071, 0.7071, 0.0, 0.7071, 0.7071, 0.0, 0.7071, 0.0, 0.7071, -0.7071, 0.0, 0.7071, -0.7071, 0.0, 0.7071, -0.7071, 0.0, 1.0, 0.0, 0.0, 1.0, 0.0, 0.0, 1.0, 0.0, 0.0, -1.0, 0.0, 0.0, -1.0, 0.0, 0.0, -1.0, 0.0, 0.0, -1.0, 0.0, 0.0, -1.0, 0.0, 0.0, -1.0, 0.0, 0.0, -1.0, 0.0, 0.0, -1.0, 0.0, 0.0, -1.0, 0.0, 0.0, -1.0, 0.0, 0.0, -1.0, 0.0, 0.0, -1.0, 0.0, 0.0, 0.7071, -0.7071, 0.0, 0.7071, -0.7071, 0.0, 0.7071, -0.7071, -0.7071, 0.0, 0.7071, -0.7071, 0.0, 0.7071, -0.7071, 0.0, 0.7071, 0.7071, 0.0, 0.7071, 0.7071, 0.0, 0.7071, 0.7071, 0.0, 0.7071, 0.0, 0.7071, 0.7071, 0.0, 0.7071, 0.7071, 0.0, 0.7071, 0.7071, -0.7071, 0.0, -0.7071, -0.7071, 0.0, -0.7071, -0.7071, 0.0, -0.7071, 0.0, -0.7071, -0.7071, 0.0, -0.7071, -0.7071, 0.0, -0.7071, -0.7071, -0.7071, 0.0, 0.7071, -0.7071, 0.0, 0.7071, -0.7071, 0.0, 0.7071, 0.0, 0.7071, 0.7071, 0.0, 0.7071, 0.7071, 0.0, 0.7071, 0.7071, 0.0, -0.7071, 0.7071, 0.0, -0.7071, 0.7071, 0.0, -0.7071, 0.7071, 0.0, 1.0, 0.0, 0.0, 1.0, 0.0, 0.0, 1.0, 0.0, 0.0, 0.0, -1.0, 0.0, 0.0, -1.0, 0.0, 0.0, -1.0, -0.7071, 0.0, 0.7071, -0.7071, 0.0, 0.7071, -0.7071, 0.0, 0.7071, 0.0, 0.0, -1.0, 0.0, 0.0, -1.0, 0.0, 0.0, -1.0, -0.7071, 0.0, -0.7071, -0.7071, 0.0, -0.7071, -0.7071, 0.0, -0.7071, 0.7071, 0.0, -0.7071, 0.7071, 0.0, -0.7071, 0.7071, 0.0, -0.7071, 0.0, -0.7071, 0.7071, 0.0, -0.7071, 0.7071, 0.0, -0.7071, 0.7071, 0.7071, 0.0, -0.7071, 0.7071, 0.0, -0.7071, 0.7071, 0.0, -0.7071, 0.0, -0.7071, 0.7071, 0.0, -0.7071, 0.7071, 0.0, -0.7071, 0.7071, 0.7071, 0.0, 0.7071, 0.7071, 0.0, 0.7071, 0.7071, 0.0, 0.7071, 0.0, 0.7071, 0.7071, 0.0, 0.7071, 0.7071, 0.0, 0.7071, 0.7071, -0.7071, 0.0, -0.7071, -0.7071, 0.0, -0.7071, -0.7071, 0.0, -0.7071, 0.0, -0.7071, -0.7071, 0.0, -0.7071, -0.7071, 0.0, -0.7071, -0.7071, 0.7071, 0.0, -0.7071, 0.7071, 0.0, -0.7071, 0.7071, 0.0, -0.7071, 0.0, 0.7071, 0.7071, 0.0, 0.7071, 0.7071, 0.0, 0.7071, 0.7071, 0.0, 0.0, -1.0, 0.0, 0.0, -1.0, 0.0, 0.0, -1.0, 0.0, 1.0, 0.0, 0.0, 1.0, 0.0, 0.0, 1.0, 0.0, 0.0, 1.0, 0.0, 0.0, 1.0, 0.0, 0.0, 1.0, 0.0, -1.0, -4.925e-08, 0.0, -1.0, -4.925e-08, 0.0, -1.0, -4.925e-08, 0.0, -1.0, -4.925e-08, 0.0, -1.0, -4.925e-08, 0.0, -1.0, -4.925e-08, 0.0, -1.0, -4.925e-08, 0.0, -1.0, -4.925e-08, 0.0, -1.0, -4.925e-08, 0.0, -1.0, -4.925e-08, 0.0, -1.0, -4.925e-08, 0.0, -1.0, -4.925e-08, 0.0, 0.0, 1.0, 0.0, 0.0, 1.0, 0.0, 0.0, 1.0, 0.0, 1.0, -2.955e-08, 0.0, 1.0, -2.955e-08, 0.0, 1.0, -2.955e-08, 0.0, 1.0, -2.955e-08, 0.0, 1.0, -2.955e-08, 0.0, 1.0, -2.955e-08, 0.0, 1.0, -2.955e-08, 0.0, 1.0, -2.955e-08, 0.0, 1.0, -2.955e-08, 0.0, 1.0, -2.955e-08, 0.0, 1.0, -2.955e-08, 0.0, 1.0, -2.955e-08, 0.0, -1.0, -4.925e-08, 0.0, -1.0, -4.925e-08, 0.0, -1.0, -4.925e-08, 0.0, -1.0, -4.925e-08, 0.0, -1.0, -4.925e-08, 0.0, -1.0, -4.925e-08, 0.0, -1.0, -4.925e-08, 0.0, -1.0, -4.925e-08, 0.0, -1.0, -4.925e-08, 0.0, -1.0, -4.925e-08, 0.0, -1.0, -4.925e-08, 0.0, -1.0, -4.925e-08, 0.0, -1.0, -4.925e-08, 0.0, -1.0, -4.925e-08, 0.0, -1.0, -4.925e-08, 0.0, -1.0, -4.925e-08, 0.0, -1.0, -4.925e-08, 0.0, -1.0, -4.925e-08, 0.0, -1.0, -4.925e-08, 0.0, -1.0, -4.925e-08, 0.0, -1.0, -4.925e-08, 0.0, -1.0, -4.925e-08, 0.0, -1.0, -4.925e-08, 0.0, -1.0, -4.925e-08, 0.0, -1.0, 1.478e-08, 0.0, -1.0, 1.478e-08, 0.0, -1.0, 1.478e-08, 0.0, -1.0, 1.478e-08, 0.0, -1.0, 1.478e-08, 0.0, -1.0, 1.478e-08, 0.0, -1.0, 1.478e-08, 0.0, -1.0, 1.478e-08, 0.0, -1.0, 1.478e-08, 0.0, -1.0, 1.478e-08, 0.0, -1.0, 1.478e-08, 0.0, -1.0, 1.478e-08, 0.0, 0.0, 1.0, 0.0, 0.0, 1.0, 0.0, 0.0, 1.0, 0.0, 0.0, 0.0, 1.0, 0.0, 0.0, 1.0, 0.0, 0.0, 1.0, 1.0, -9.85e-09, 0.0, 1.0, -9.85e-09, 0.0, 1.0, -9.85e-09, 0.0, 1.0, -9.85e-09, 0.0, 1.0, -9.85e-09, 0.0, 1.0, -9.85e-09, 0.0, 1.0, -9.85e-09, 0.0, 1.0, -9.85e-09, 0.0, 1.0, -9.85e-09, 0.0, 1.0, -9.85e-09, 0.0, 1.0, -9.85e-09, 0.0, 1.0, -9.85e-09, 0.0, 0.0, 1.0, 0.0, 0.0, 1.0, 0.0, 0.0, 1.0, 0.0, 0.0, -0.7071, 0.7071, 0.0, -0.7071, 0.7071, 0.0, -0.7071, 0.7071, 0.0, 1.0, 0.0, 0.0, 1.0, 0.0, 0.0, 1.0, 0.0, 0.0, 1.0, 0.0, 0.0, 1.0, 0.0, 0.0, 1.0, 0.0, 0.0, 1.0, 0.0, 0.0, 1.0, 0.0, 0.0, 1.0, 0.0, 0.0, 1.0, 0.0, 0.0, 1.0, 0.0, 0.0, 1.0, 0.0, 0.0, 1.0, 0.0, 0.0, 1.0, 0.0, 0.0, 1.0, 0.0, 0.0, 1.0, 0.0, 0.0, 1.0, 0.0, 0.0, 1.0, 0.0, 0.0, 0.7071, -0.7071, 0.0, 0.7071, -0.7071, 0.0, 0.7071, -0.7071, 0.0, 1.0, 0.0, 0.0, 1.0, 0.0, 0.0, 1.0, 0.0, 0.0, 0.0, 1.0, 0.0, 0.0, 1.0, 0.0, 0.0, 1.0, 0.0, 1.0, 0.0, 0.0, 1.0, 0.0, 0.0, 1.0, 0.0, 0.0, 1.0, 0.0, 0.0, 1.0, 0.0, 0.0, 1.0, 0.0, 0.0, 1.0, 0.0, 0.0, 1.0, 0.0, 0.0, 1.0, 0.0, 0.0, 1.0, 0.0, 0.0, 1.0, 0.0, 0.0, 1.0, 0.0, 0.0, 1.0, 0.0, 0.0, 1.0, 0.0, 0.0, 1.0, 0.0, 0.0, 1.0, 0.0, 0.0, 1.0, 0.0, 0.0, 1.0, 0.0, 0.0, 1.0, 0.0, 0.0, 1.0, 0.0, 0.0, 1.0, 0.0, 0.0, 1.0, 0.0, 1.0, -9.85e-09, 0.0, 1.0, -9.85e-09, 0.0, 1.0, -9.85e-09, 0.0, 1.0, -9.85e-09, 0.0, 1.0, -9.85e-09, 0.0, 1.0, -9.85e-09, 0.0, 1.0, -9.85e-09, 0.0, 1.0, -9.85e-09, 0.0, 1.0, -9.85e-09, 0.0, 1.0, -9.85e-09, 0.0, 1.0, -9.85e-09, 0.0, 1.0, -9.85e-09, 0.0])] * 3)])

# ---- objects
ob_shape_9_indexedfaceset = bpy.data.objects.new('SHAPE_9_IndexedFaceSet', me_shape_9_indexedfaceset_001)

# ---- transforms, parenting, visibility, modifiers, constraints
ob_shape_9_indexedfaceset.location = (0.0, 0.0, 0.0)
ob_shape_9_indexedfaceset.rotation_euler = (-0.0, 0.0, 1.571)
ob_shape_9_indexedfaceset.scale = (2.54, 2.54, 2.54)
_m = ob_shape_9_indexedfaceset.modifiers.new('Bevel', 'BEVEL')
_m.width = 0.002
_m.width_pct = 0.002
_m.segments = 5

# ---- collection membership
col_collection.objects.link(ob_shape_9_indexedfaceset)

# ---- scene / render settings (as saved in the file)
scene.frame_start = 1; scene.frame_end = 250; scene.frame_set(1)
scene.render.engine = 'BLENDER_EEVEE_NEXT'
scene.cycles.sampling_pattern = 'TABULATED_SOBOL'
scene.cycles.use_light_tree = False
scene.eevee.ray_tracing_options.trace_max_roughness = 0.0
scene.view_settings.view_transform = 'Filmic'
bpy.context.view_layer.update()

# ---- added for rendering (the .blend has no active camera and no usable light): camera, sun
cam_auto = bpy.data.cameras.new('AutoCamera')
cam_auto.lens = 50.0
cam_auto.sensor_width = 36.0
cam_auto.clip_end = 1000.0
ob_auto_camera = bpy.data.objects.new('AutoCamera', cam_auto)
scene.collection.objects.link(ob_auto_camera)
ob_auto_camera.location = (9.64081, -9.28297, 7.03865)
ob_auto_camera.rotation_euler = (1.09748, -7.21219e-08, 0.694738)
scene.camera = ob_auto_camera
light_auto_sun = bpy.data.lights.new('AutoSun', 'SUN')
light_auto_sun.energy = 3.0
light_auto_sun.angle = 0.0523599
ob_auto_sun = bpy.data.objects.new('AutoSun', light_auto_sun)
scene.collection.objects.link(ob_auto_sun)
ob_auto_sun.rotation_euler = (0.872665, 0.174533, 0.523599)
bpy.context.view_layer.update()
